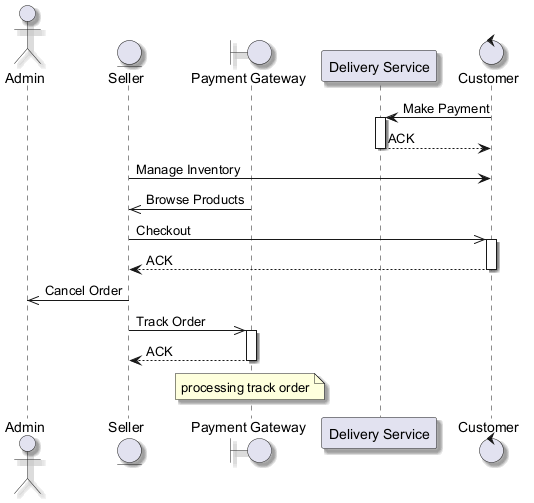

The diagram above was rendered by PlantUML. Its source (embedded in the PNG):
@startuml
skinparam backgroundColor #FFFFFF
skinparam classBackgroundColor #E8F4FA
skinparam classBorderColor #2C7DA0
skinparam shadowing true
actor "Admin" as A
entity "Seller" as S
boundary "Payment Gateway" as PG
participant "Delivery Service" as DS
control "Customer" as C
C -> DS : Make Payment
activate DS
DS --> C : ACK
deactivate DS
S -> C : Manage Inventory
PG ->> S : Browse Products
S ->> C : Checkout
activate C
C --> S : ACK
deactivate C
S ->> A : Cancel Order
S ->> PG : Track Order
activate PG
PG --> S : ACK
deactivate PG
note over PG : processing track order
@enduml